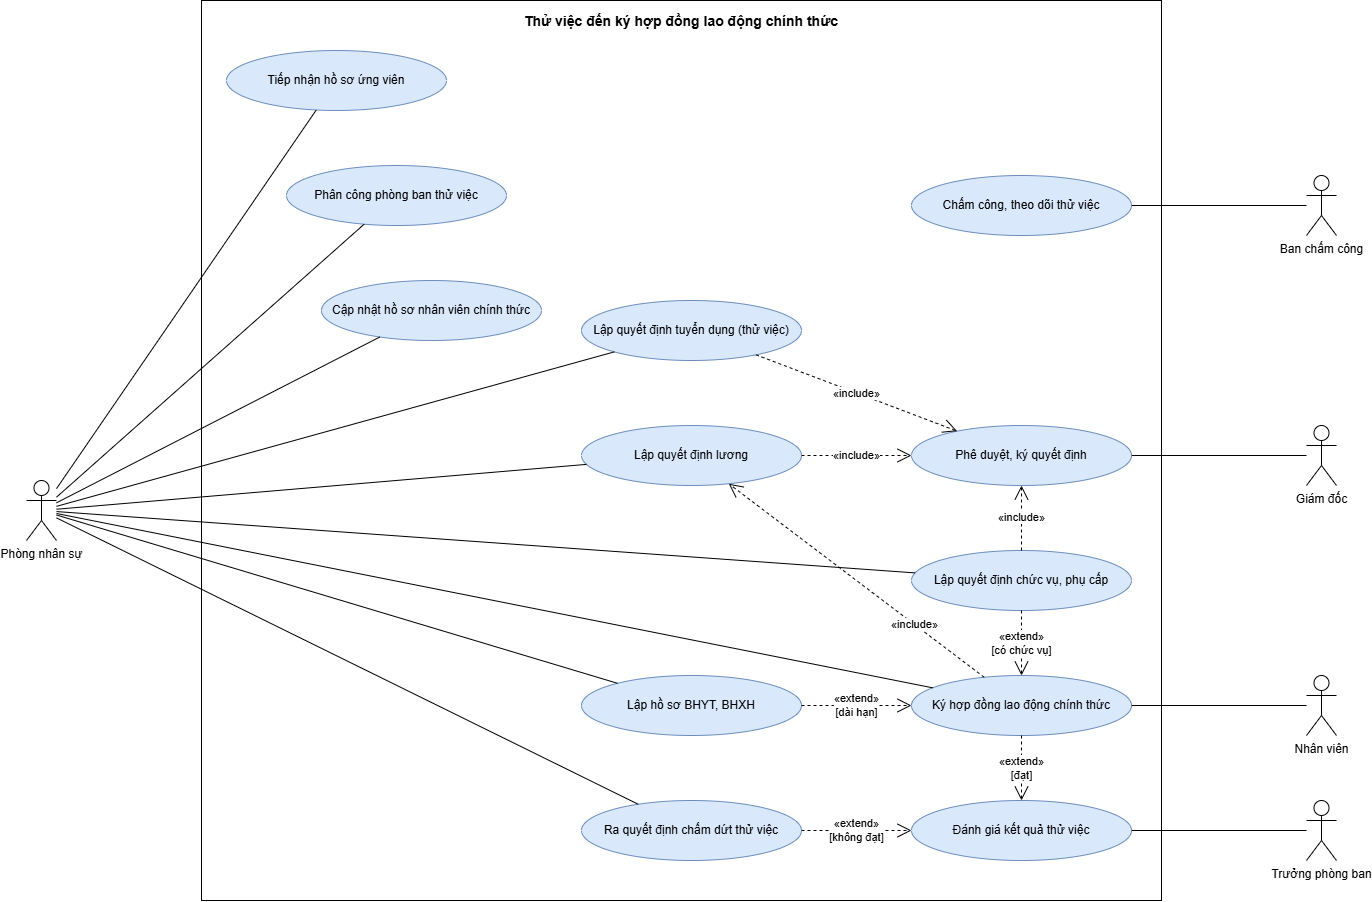

The diagram above was exported from draw.io. Its source (the exported page's mxGraphModel, read from the mxfile embedded in the PNG):
<mxGraphModel dx="1429" dy="1112" grid="1" gridSize="10" guides="1" tooltips="1" connect="1" arrows="1" fold="1" page="1" pageScale="1" pageWidth="1560" pageHeight="1050" math="0" shadow="0">
  <root>
    <mxCell id="0" />
    <mxCell id="1" parent="0" />
    <mxCell id="v1" parent="1" style="rounded=0;whiteSpace=wrap;html=1;fillColor=none;verticalAlign=top;fontStyle=1;fontSize=14;spacingTop=6;" value="Thử việc đến ký hợp đồng lao động chính thức" vertex="1">
      <mxGeometry height="900" width="960" x="320" y="90" as="geometry" />
    </mxCell>
    <mxCell id="uc_1" parent="1" style="ellipse;whiteSpace=wrap;html=1;fillColor=#dae8fc;strokeColor=#6c8ebf;" value="Tiếp nhận hồ sơ ứng viên" vertex="1">
      <mxGeometry height="60" width="220" x="345" y="140" as="geometry" />
    </mxCell>
    <mxCell id="uc_4" parent="1" style="ellipse;whiteSpace=wrap;html=1;fillColor=#dae8fc;strokeColor=#6c8ebf;" value="Phân công phòng ban thử việc" vertex="1">
      <mxGeometry height="60" width="220" x="405" y="255" as="geometry" />
    </mxCell>
    <mxCell id="uc_12" parent="1" style="ellipse;whiteSpace=wrap;html=1;fillColor=#dae8fc;strokeColor=#6c8ebf;" value="Cập nhật hồ sơ nhân viên chính thức" vertex="1">
      <mxGeometry height="60" width="220" x="440" y="370" as="geometry" />
    </mxCell>
    <mxCell id="uc_2" parent="1" style="ellipse;whiteSpace=wrap;html=1;fillColor=#dae8fc;strokeColor=#6c8ebf;" value="Lập quyết định tuyển dụng (thử việc)" vertex="1">
      <mxGeometry height="60" width="220" x="700" y="390" as="geometry" />
    </mxCell>
    <mxCell id="uc_11" parent="1" style="ellipse;whiteSpace=wrap;html=1;fillColor=#dae8fc;strokeColor=#6c8ebf;" value="Lập quyết định lương" vertex="1">
      <mxGeometry height="60" width="220" x="700" y="515" as="geometry" />
    </mxCell>
    <mxCell id="uc_9" parent="1" style="ellipse;whiteSpace=wrap;html=1;fillColor=#dae8fc;strokeColor=#6c8ebf;" value="Lập hồ sơ BHYT, BHXH" vertex="1">
      <mxGeometry height="60" width="220" x="700" y="765" as="geometry" />
    </mxCell>
    <mxCell id="uc_7" parent="1" style="ellipse;whiteSpace=wrap;html=1;fillColor=#dae8fc;strokeColor=#6c8ebf;" value="Ra quyết định chấm dứt thử việc" vertex="1">
      <mxGeometry height="60" width="220" x="700" y="890" as="geometry" />
    </mxCell>
    <mxCell id="uc_5" parent="1" style="ellipse;whiteSpace=wrap;html=1;fillColor=#dae8fc;strokeColor=#6c8ebf;" value="Chấm công, theo dõi thử việc" vertex="1">
      <mxGeometry height="60" width="220" x="1030" y="265" as="geometry" />
    </mxCell>
    <mxCell id="uc_3" parent="1" style="ellipse;whiteSpace=wrap;html=1;fillColor=#dae8fc;strokeColor=#6c8ebf;" value="Phê duyệt, ký quyết định" vertex="1">
      <mxGeometry height="60" width="220" x="1030" y="515" as="geometry" />
    </mxCell>
    <mxCell id="uc_10" parent="1" style="ellipse;whiteSpace=wrap;html=1;fillColor=#dae8fc;strokeColor=#6c8ebf;" value="Lập quyết định chức vụ, phụ cấp" vertex="1">
      <mxGeometry height="60" width="220" x="1030" y="640" as="geometry" />
    </mxCell>
    <mxCell id="uc_8" parent="1" style="ellipse;whiteSpace=wrap;html=1;fillColor=#dae8fc;strokeColor=#6c8ebf;" value="Ký hợp đồng lao động chính thức" vertex="1">
      <mxGeometry height="60" width="220" x="1030" y="765" as="geometry" />
    </mxCell>
    <mxCell id="uc_6" parent="1" style="ellipse;whiteSpace=wrap;html=1;fillColor=#dae8fc;strokeColor=#6c8ebf;" value="Đánh giá kết quả thử việc" vertex="1">
      <mxGeometry height="60" width="220" x="1030" y="890" as="geometry" />
    </mxCell>
    <mxCell id="actor_PNS" parent="1" style="shape=umlActor;verticalLabelPosition=bottom;verticalAlign=top;html=1;outlineConnect=0;" value="Phòng nhân sự" vertex="1">
      <mxGeometry height="60" width="30" x="145" y="570" as="geometry" />
    </mxCell>
    <mxCell id="actor_BCC" parent="1" style="shape=umlActor;verticalLabelPosition=bottom;verticalAlign=top;html=1;outlineConnect=0;" value="Ban chấm công" vertex="1">
      <mxGeometry height="60" width="30" x="1425" y="265" as="geometry" />
    </mxCell>
    <mxCell id="actor_GD" parent="1" style="shape=umlActor;verticalLabelPosition=bottom;verticalAlign=top;html=1;outlineConnect=0;" value="Giám đốc" vertex="1">
      <mxGeometry height="60" width="30" x="1425" y="515" as="geometry" />
    </mxCell>
    <mxCell id="actor_NV" parent="1" style="shape=umlActor;verticalLabelPosition=bottom;verticalAlign=top;html=1;outlineConnect=0;" value="Nhân viên" vertex="1">
      <mxGeometry height="60" width="30" x="1425" y="765" as="geometry" />
    </mxCell>
    <mxCell id="actor_TP" parent="1" style="shape=umlActor;verticalLabelPosition=bottom;verticalAlign=top;html=1;outlineConnect=0;" value="Trưởng phòng ban" vertex="1">
      <mxGeometry height="60" width="30" x="1425" y="890" as="geometry" />
    </mxCell>
    <mxCell id="e2" edge="1" parent="1" source="actor_PNS" style="endArrow=none;html=1;rounded=0;" target="uc_1" value="">
      <mxGeometry relative="1" as="geometry" />
    </mxCell>
    <mxCell id="e3" edge="1" parent="1" source="actor_PNS" style="endArrow=none;html=1;rounded=0;" target="uc_4" value="">
      <mxGeometry relative="1" as="geometry" />
    </mxCell>
    <mxCell id="e4" edge="1" parent="1" source="actor_PNS" style="endArrow=none;html=1;rounded=0;" target="uc_12" value="">
      <mxGeometry relative="1" as="geometry" />
    </mxCell>
    <mxCell id="e5" edge="1" parent="1" source="actor_PNS" style="endArrow=none;html=1;rounded=0;" target="uc_2" value="">
      <mxGeometry relative="1" as="geometry" />
    </mxCell>
    <mxCell id="e6" edge="1" parent="1" source="actor_PNS" style="endArrow=none;html=1;rounded=0;" target="uc_11" value="">
      <mxGeometry relative="1" as="geometry" />
    </mxCell>
    <mxCell id="e7" edge="1" parent="1" source="actor_PNS" style="endArrow=none;html=1;rounded=0;" target="uc_9" value="">
      <mxGeometry relative="1" as="geometry" />
    </mxCell>
    <mxCell id="e8" edge="1" parent="1" source="actor_PNS" style="endArrow=none;html=1;rounded=0;" target="uc_7" value="">
      <mxGeometry relative="1" as="geometry" />
    </mxCell>
    <mxCell id="e9" edge="1" parent="1" source="actor_PNS" style="endArrow=none;html=1;rounded=0;" target="uc_10" value="">
      <mxGeometry relative="1" as="geometry" />
    </mxCell>
    <mxCell id="e10" edge="1" parent="1" source="actor_PNS" style="endArrow=none;html=1;rounded=0;" target="uc_8" value="">
      <mxGeometry relative="1" as="geometry" />
    </mxCell>
    <mxCell id="e11" edge="1" parent="1" source="actor_BCC" style="endArrow=none;html=1;rounded=0;" target="uc_5" value="">
      <mxGeometry relative="1" as="geometry" />
    </mxCell>
    <mxCell id="e12" edge="1" parent="1" source="actor_GD" style="endArrow=none;html=1;rounded=0;" target="uc_3" value="">
      <mxGeometry relative="1" as="geometry" />
    </mxCell>
    <mxCell id="e13" edge="1" parent="1" source="actor_NV" style="endArrow=none;html=1;rounded=0;" target="uc_8" value="">
      <mxGeometry relative="1" as="geometry" />
    </mxCell>
    <mxCell id="e14" edge="1" parent="1" source="actor_TP" style="endArrow=none;html=1;rounded=0;" target="uc_6" value="">
      <mxGeometry relative="1" as="geometry" />
    </mxCell>
    <mxCell id="e15" edge="1" parent="1" source="uc_2" style="endArrow=open;endSize=12;dashed=1;html=1;rounded=0;labelBackgroundColor=#ffffff;fontSize=11;" target="uc_3" value="«include»">
      <mxGeometry relative="1" as="geometry">
        <mxPoint as="offset" />
      </mxGeometry>
    </mxCell>
    <mxCell id="e16" edge="1" parent="1" source="uc_11" style="endArrow=open;endSize=12;dashed=1;html=1;rounded=0;labelBackgroundColor=#ffffff;fontSize=11;" target="uc_3" value="«include»">
      <mxGeometry relative="1" as="geometry">
        <mxPoint as="offset" />
      </mxGeometry>
    </mxCell>
    <mxCell id="e17" edge="1" parent="1" source="uc_10" style="endArrow=open;endSize=12;dashed=1;html=1;rounded=0;labelBackgroundColor=#ffffff;fontSize=11;" target="uc_3" value="«include»">
      <mxGeometry relative="1" as="geometry">
        <mxPoint as="offset" />
      </mxGeometry>
    </mxCell>
    <mxCell id="e18" edge="1" parent="1" source="uc_8" style="endArrow=open;endSize=12;dashed=1;html=1;rounded=0;labelBackgroundColor=#ffffff;fontSize=11;" target="uc_11" value="«include»">
      <mxGeometry relative="1" x="-0.45" as="geometry">
        <mxPoint as="offset" />
      </mxGeometry>
    </mxCell>
    <mxCell id="e19" edge="1" parent="1" source="uc_10" style="endArrow=open;endSize=12;dashed=1;html=1;rounded=0;labelBackgroundColor=#ffffff;fontSize=11;" target="uc_8" value="«extend»&lt;br&gt;[có chức vụ]">
      <mxGeometry relative="1" as="geometry">
        <mxPoint as="offset" />
      </mxGeometry>
    </mxCell>
    <mxCell id="e20" edge="1" parent="1" source="uc_9" style="endArrow=open;endSize=12;dashed=1;html=1;rounded=0;labelBackgroundColor=#ffffff;fontSize=11;" target="uc_8" value="«extend»&lt;br&gt;[dài hạn]">
      <mxGeometry relative="1" as="geometry">
        <mxPoint as="offset" />
      </mxGeometry>
    </mxCell>
    <mxCell id="e21" edge="1" parent="1" source="uc_8" style="endArrow=open;endSize=12;dashed=1;html=1;rounded=0;labelBackgroundColor=#ffffff;fontSize=11;" target="uc_6" value="«extend»&lt;br&gt;[đạt]">
      <mxGeometry relative="1" as="geometry">
        <mxPoint as="offset" />
      </mxGeometry>
    </mxCell>
    <mxCell id="e22" edge="1" parent="1" source="uc_7" style="endArrow=open;endSize=12;dashed=1;html=1;rounded=0;labelBackgroundColor=#ffffff;fontSize=11;" target="uc_6" value="«extend»&lt;br&gt;[không đạt]">
      <mxGeometry relative="1" as="geometry">
        <mxPoint as="offset" />
      </mxGeometry>
    </mxCell>
  </root>
</mxGraphModel>